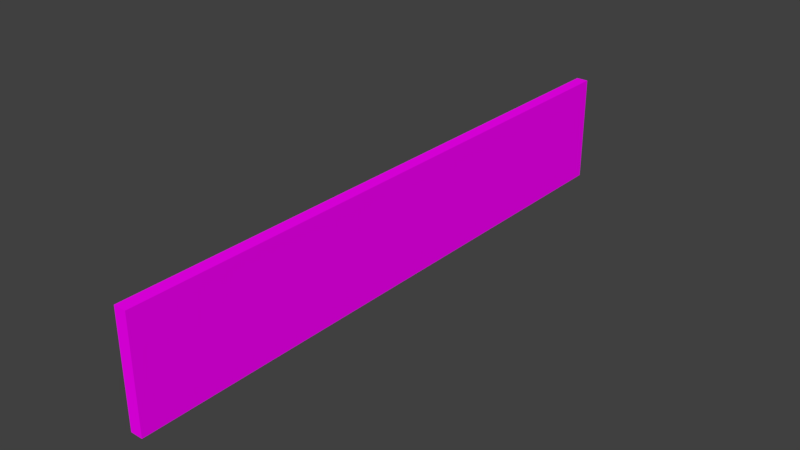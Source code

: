 # Source: Bridge30_Lateral1.blend  (saved by Blender 2.78.0; exported with 4.5.12 LTS)
import bpy
from mathutils import Matrix  # noqa: F401  (used for matrix-valued properties, if any)

bpy.ops.wm.read_factory_settings(use_empty=True)
scene = bpy.context.scene
scene.name = 'Scene'

# ---- collections
col_collection_1 = bpy.data.collections.new('Collection 1'); scene.collection.children.link(col_collection_1)

# ---- images (referenced by path relative to the original .blend; pixels are not part of the script)
import os
ASSET_DIR = os.environ.get("B2B_ASSET_DIR", "")  # directory of the original .blend (textures are referenced by path, not embedded)
HERE = os.path.dirname(os.path.abspath(__file__))  # packed textures are extracted next to this script under _unpacked/

def load_image(name, relpath, width, height, colorspace="sRGB"):
    """Load a texture the original file referenced (path relative to the .blend, or extracted next to this script)."""
    p = next((c for c in (os.path.join(HERE, relpath), os.path.join(ASSET_DIR, relpath)) if relpath and os.path.exists(c)), "")
    if p:
        img = bpy.data.images.load(p, check_existing=True)
        img.name = name
    else:  # same state as the original file: an image datablock whose file is absent (Cycles renders it pink)
        img = bpy.data.images.new(name, width, height)
        img.source = "FILE"
        img.filepath = "//" + (relpath or name)
    img.colorspace_settings.name = colorspace
    return img
img_specular_tga = load_image('specular.tga', 'specular.tga', 1024, 1024, 'sRGB')

# ---- materials (node trees are filled in below, after node groups)
mat_material = bpy.data.materials.new('Material')
mat_material.alpha_threshold = 0.0
mat_material.roughness = 0.5

# ---- material node trees
mat_material.use_nodes = True; mat_material.node_tree.nodes.clear()
_N = mat_material.node_tree.nodes; _L = mat_material.node_tree.links
n0 = _N.new('ShaderNodeOutputMaterial'); n0.name = 'Material Output'; n0.location = (300, 300)
n1 = _N.new('ShaderNodeBsdfDiffuse'); n1.name = 'Diffuse BSDF'; n1.location = (10, 300)
n2 = _N.new('ShaderNodeTexImage'); n2.name = 'Image Texture'; n2.location = (-180, 300)
n2.width = 140
n2.image = img_specular_tga
_L.new(n1.outputs[0], n0.inputs[0])
_L.new(n2.outputs[0], n1.inputs[0])
n0.is_active_output = True

# ---- world
world_world = bpy.data.worlds.new('World'); scene.world = world_world
world_world.color = (0.05088, 0.05088, 0.05088)
world_world.use_sun_shadow = False
world_world.sun_shadow_jitter_overblur = 0.0
world_world.cycles.sampling_method = 'MANUAL'

# ---- meshes
me_cube_001 = bpy.data.meshes.new('Cube.001')
me_cube_001.from_pydata([(1.963, -4.068, 0.8161), (1.963, -4.068, -0.6605), (2.13, -4.068, 0.2594), (1.963, -4.068, -0.6605), (2.13, -4.068, 0.8161), (2.13, -4.068, -0.2499), (2.13, -4.068, -0.6605), (1.963, 4.068, 0.8161), (1.963, 4.068, -0.6605), (2.13, 4.068, 0.2594), (1.963, 4.068, -0.6605), (2.13, 4.068, 0.8161), (2.13, 4.068, -0.2499), (2.13, 4.068, -0.6605), (2.13, 4.068, -0.6605), (2.13, 4.068, 0.8161), (1.963, -4.068, -0.6605), (1.963, -4.068, -0.2499), (2.13, 0.0, -0.2499), (1.963, 0.0, 0.8161), (2.13, 0.0, 0.8161), (1.963, 0.0, -0.6605), (2.13, 0.0, -0.6605), (2.13, 0.0, 0.2594), (1.963, 0.0, -0.6605), (1.963, -4.068, -0.2499), (1.963, -4.068, 0.2594), (1.963, -4.068, 0.8161), (1.963, -4.068, 0.2594)], [], [(2, 23, 20, 4), (19, 0, 4, 20), (22, 6, 3, 21), (18, 5, 6, 22), (24, 1, 0, 19), (23, 2, 5, 18), (9, 11, 20, 23), (2, 4, 27, 28), (6, 5, 17, 16), (8, 7, 15, 14), (19, 20, 11, 7), (22, 21, 10, 13), (18, 22, 13, 12), (24, 19, 7, 8), (23, 18, 12, 9), (5, 2, 26, 25)])
_uv = me_cube_001.uv_layers.new(name='UVMap')
_uv.uv.foreach_set('vector', [0.5884, 5.86e-08, 0.5884, 0.5, 0.4273, 0.5, 0.4273, 1.172e-07, 0.8546, 0.5, 0.8546, 0.0, 0.9031, 0.0, 0.9031, 0.5, 0.9515, 0.5, 0.9515, 1.0, 0.9031, 1.0, 0.9031, 0.5, 0.7358, 0.5, 0.7358, 5.86e-08, 0.8546, 0.0, 0.8546, 0.5, 0.4273, 0.5, 0.4273, 1.0, 3.45e-07, 1.0, 1.725e-07, 0.5, 0.5884, 0.5, 0.5884, 5.86e-08, 0.7358, 5.86e-08, 0.7358, 0.5, 0.5884, 1.0, 0.4273, 1.0, 0.4273, 0.5, 0.5884, 0.5, 0.9515, 0.2499, 0.9515, 0.1815, 1.0, 0.1815, 1.0, 0.2499, 0.9515, 0.363, 0.9515, 0.3125, 1.0, 0.3125, 1.0, 0.363, 0.9515, 0.1815, 0.9515, 0.0, 1.0, 0.0, 1.0, 0.1815, 0.8546, 0.5, 0.9031, 0.5, 0.9031, 1.0, 0.8546, 1.0, 0.9515, 0.5, 0.9031, 0.5, 0.9031, 0.0, 0.9515, 0.0, 0.7358, 0.5, 0.8546, 0.5, 0.8546, 1.0, 0.7358, 1.0, 0.4273, 0.5, 1.725e-07, 0.5, 0.0, 0.0, 0.4273, 0.0, 0.5884, 0.5, 0.7358, 0.5, 0.7358, 1.0, 0.5884, 1.0, 0.9515, 0.3125, 0.9515, 0.2499, 1.0, 0.2499, 1.0, 0.3125])
me_cube_001.materials.append(mat_material)
me_cube_001.use_remesh_preserve_volume = False
me_cube_001.use_remesh_preserve_attributes = False
me_cube_001.use_mirror_vertex_groups = False
me_cube_001.update()

# ---- objects
ob_cube = bpy.data.objects.new('Cube', me_cube_001)

# ---- transforms, parenting, visibility, modifiers, constraints
ob_cube.location = (0.0, 0.0, 0.0)
ob_cube.lineart.crease_threshold = 0.0
_vg = ob_cube.vertex_groups.new(name='Group')

# ---- collection membership
col_collection_1.objects.link(ob_cube)

# ---- scene / render settings (as saved in the file)
scene.frame_start = 1; scene.frame_end = 250; scene.frame_set(1)
scene.render.engine = 'CYCLES'
scene.render.resolution_percentage = 50
scene.render.dither_intensity = 0.0
scene.cycles.use_denoising = False
scene.cycles.samples = 128
scene.cycles.sampling_pattern = 'TABULATED_SOBOL'
scene.cycles.light_sampling_threshold = 0.0
scene.cycles.use_adaptive_sampling = False
scene.cycles.use_light_tree = False
scene.cycles.blur_glossy = 0.0
scene.cycles.sample_clamp_indirect = 0.0
scene.view_settings.view_transform = 'Standard'
bpy.context.view_layer.update()

# ---- added for rendering (the .blend has no active camera and no usable light): camera, sun
cam_auto = bpy.data.cameras.new('AutoCamera')
cam_auto.lens = 50.0
cam_auto.sensor_width = 36.0
cam_auto.clip_end = 1000.0
ob_auto_camera = bpy.data.objects.new('AutoCamera', cam_auto)
scene.collection.objects.link(ob_auto_camera)
ob_auto_camera.location = (9.69937, -9.18317, 6.19988)
ob_auto_camera.rotation_euler = (1.09748, -7.21219e-08, 0.694738)
scene.camera = ob_auto_camera
light_auto_sun = bpy.data.lights.new('AutoSun', 'SUN')
light_auto_sun.energy = 3.0
light_auto_sun.angle = 0.0523599
ob_auto_sun = bpy.data.objects.new('AutoSun', light_auto_sun)
scene.collection.objects.link(ob_auto_sun)
ob_auto_sun.rotation_euler = (0.872665, 0.174533, 0.523599)
bpy.context.view_layer.update()
